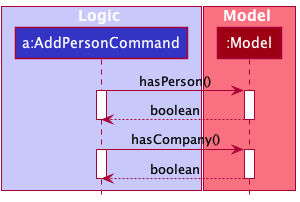

The diagram above was rendered by PlantUML. Its source (embedded in the PNG):
@startuml
!include style.puml

box Logic LOGIC_COLOR_T1
participant "a:AddPersonCommand" as AddXYZCommand LOGIC_COLOR
end box

box Model MODEL_COLOR_T1
participant ":Model" as Model MODEL_COLOR
end box

AddXYZCommand -> Model : hasPerson()
activate AddXYZCommand
activate Model
Model --> AddXYZCommand : boolean
deactivate Model
deactivate AddXYZCommand
AddXYZCommand -> Model : hasCompany()
activate AddXYZCommand
activate Model
Model --> AddXYZCommand : boolean
deactivate AddXYZCommand
deactivate Model
@enduml